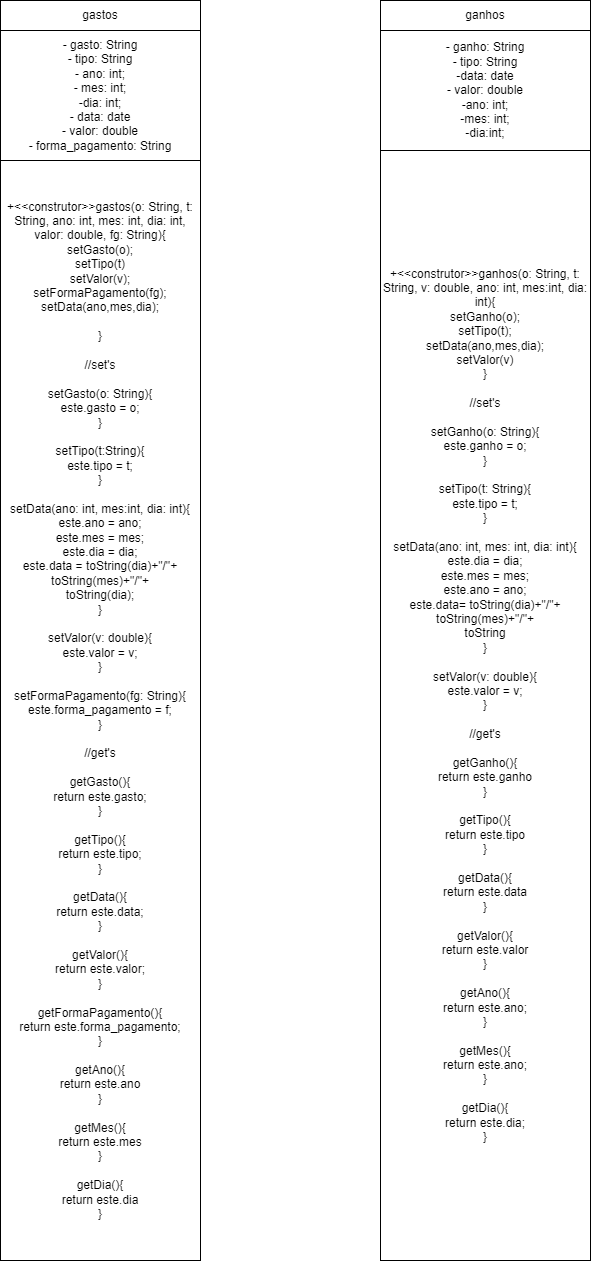

The diagram above was exported from draw.io. Its source (the exported page's mxGraphModel, read from the mxfile embedded in the PNG):
<mxGraphModel dx="53" dy="452" grid="1" gridSize="10" guides="1" tooltips="1" connect="1" arrows="1" fold="1" page="1" pageScale="1" pageWidth="827" pageHeight="1169" math="0" shadow="0">
  <root>
    <mxCell id="WIyWlLk6GJQsqaUBKTNV-0" />
    <mxCell id="WIyWlLk6GJQsqaUBKTNV-1" parent="WIyWlLk6GJQsqaUBKTNV-0" />
    <mxCell id="q8CugagvccNY_73riTSh-0" value="gastos" style="rounded=0;whiteSpace=wrap;html=1;" parent="WIyWlLk6GJQsqaUBKTNV-1" vertex="1">
      <mxGeometry x="890" y="60" width="200" height="30" as="geometry" />
    </mxCell>
    <mxCell id="q8CugagvccNY_73riTSh-1" value="- gasto: String&lt;br&gt;- tipo: String&lt;br&gt;- ano: int;&lt;br&gt;- mes: int;&lt;br&gt;-dia: int;&lt;br&gt;- data: date&lt;br&gt;- valor: double&lt;br&gt;- forma_pagamento: String" style="rounded=0;whiteSpace=wrap;html=1;" parent="WIyWlLk6GJQsqaUBKTNV-1" vertex="1">
      <mxGeometry x="890" y="90" width="200" height="130" as="geometry" />
    </mxCell>
    <mxCell id="q8CugagvccNY_73riTSh-2" value="&lt;div&gt;+&amp;lt;&amp;lt;construtor&amp;gt;&amp;gt;gastos(o: String, t: String, ano: int, mes: int, dia: int, valor: double, fg: String){&lt;/div&gt;&lt;div&gt;&lt;span style=&quot;background-color: initial;&quot;&gt;setGasto(o);&lt;/span&gt;&lt;br&gt;&lt;/div&gt;&lt;div&gt;&lt;span style=&quot;background-color: initial;&quot;&gt;setTipo(t)&lt;/span&gt;&lt;/div&gt;&lt;div&gt;&lt;span style=&quot;background-color: initial;&quot;&gt;setValor(v);&lt;/span&gt;&lt;/div&gt;&lt;div&gt;&lt;span style=&quot;background-color: initial;&quot;&gt;setFormaPagamento(fg);&lt;/span&gt;&lt;/div&gt;&lt;div&gt;&lt;span style=&quot;background-color: initial;&quot;&gt;setData(ano,mes,dia);&lt;/span&gt;&lt;/div&gt;&lt;div&gt;&lt;span style=&quot;background-color: initial;&quot;&gt;&lt;br&gt;&lt;/span&gt;&lt;/div&gt;&lt;div&gt;}&lt;/div&gt;&lt;div&gt;&lt;br&gt;&lt;/div&gt;&lt;div&gt;//set's&lt;/div&gt;&lt;div&gt;&lt;br&gt;&lt;/div&gt;&lt;div&gt;setGasto(o: String){&lt;/div&gt;&lt;div&gt;este.gasto = o;&lt;/div&gt;&lt;div&gt;}&lt;/div&gt;&lt;div&gt;&lt;br&gt;&lt;/div&gt;&lt;div&gt;setTipo(t:String){&lt;/div&gt;&lt;div&gt;este.tipo = t;&lt;/div&gt;&lt;div&gt;}&lt;/div&gt;&lt;div&gt;&lt;br&gt;&lt;/div&gt;&lt;div&gt;setData(ano: int, mes:int, dia: int){&lt;/div&gt;&lt;div&gt;este.ano = ano;&lt;/div&gt;&lt;div&gt;este.mes = mes;&lt;/div&gt;&lt;div&gt;este.dia = dia;&lt;/div&gt;&lt;div&gt;este.data = toString(dia)+&quot;/&quot;+&lt;/div&gt;&lt;div&gt;toString(mes)+&quot;/&quot;+&lt;/div&gt;&lt;div&gt;toString(dia);&lt;/div&gt;&lt;div&gt;}&lt;/div&gt;&lt;div&gt;&lt;br&gt;&lt;/div&gt;&lt;div&gt;setValor(v: double){&lt;/div&gt;&lt;div&gt;este.valor = v;&lt;/div&gt;&lt;div&gt;}&lt;/div&gt;&lt;div&gt;&lt;br&gt;&lt;/div&gt;&lt;div&gt;setFormaPagamento(fg: String){&lt;/div&gt;&lt;div&gt;este.forma_pagamento = f;&lt;/div&gt;&lt;div&gt;}&lt;/div&gt;&lt;div&gt;&lt;br&gt;&lt;/div&gt;&lt;div&gt;//get's&lt;/div&gt;&lt;div&gt;&lt;br&gt;&lt;/div&gt;&lt;div&gt;getGasto(){&lt;/div&gt;&lt;div&gt;return este.gasto;&lt;/div&gt;&lt;div&gt;}&lt;/div&gt;&lt;div&gt;&lt;br&gt;&lt;/div&gt;&lt;div&gt;getTipo(){&lt;/div&gt;&lt;div&gt;return este.tipo;&lt;/div&gt;&lt;div&gt;}&lt;/div&gt;&lt;div&gt;&lt;br&gt;&lt;/div&gt;&lt;div&gt;getData(){&lt;/div&gt;&lt;div&gt;return este.data;&lt;/div&gt;&lt;div&gt;}&lt;/div&gt;&lt;div&gt;&lt;br&gt;&lt;/div&gt;&lt;div&gt;getValor(){&lt;/div&gt;&lt;div&gt;return este.valor;&lt;/div&gt;&lt;div&gt;}&lt;/div&gt;&lt;div&gt;&lt;br&gt;&lt;/div&gt;&lt;div&gt;getFormaPagamento(){&lt;/div&gt;&lt;div&gt;return este.forma_pagamento;&lt;/div&gt;&lt;div&gt;}&lt;/div&gt;&lt;div&gt;&lt;br&gt;&lt;/div&gt;&lt;div&gt;getAno(){&lt;/div&gt;&lt;div&gt;return este.ano&lt;/div&gt;&lt;div&gt;}&lt;/div&gt;&lt;div&gt;&lt;br&gt;&lt;/div&gt;&lt;div&gt;getMes(){&lt;/div&gt;&lt;div&gt;return este.mes&lt;/div&gt;&lt;div&gt;}&lt;/div&gt;&lt;div&gt;&lt;br&gt;&lt;/div&gt;&lt;div&gt;getDia(){&lt;/div&gt;&lt;div&gt;return este.dia&lt;/div&gt;&lt;div&gt;}&lt;/div&gt;" style="rounded=0;whiteSpace=wrap;html=1;" parent="WIyWlLk6GJQsqaUBKTNV-1" vertex="1">
      <mxGeometry x="890" y="220" width="200" height="1100" as="geometry" />
    </mxCell>
    <mxCell id="q8CugagvccNY_73riTSh-3" value="ganhos" style="rounded=0;whiteSpace=wrap;html=1;" parent="WIyWlLk6GJQsqaUBKTNV-1" vertex="1">
      <mxGeometry x="1270" y="60" width="210" height="30" as="geometry" />
    </mxCell>
    <mxCell id="q8CugagvccNY_73riTSh-4" value="- ganho: String&lt;br&gt;- tipo: String&lt;br&gt;-data: date&lt;br&gt;- valor: double&lt;br&gt;-ano: int;&lt;br&gt;-mes: int;&lt;br&gt;-dia:int;" style="rounded=0;whiteSpace=wrap;html=1;" parent="WIyWlLk6GJQsqaUBKTNV-1" vertex="1">
      <mxGeometry x="1270" y="90" width="210" height="120" as="geometry" />
    </mxCell>
    <mxCell id="q8CugagvccNY_73riTSh-5" value="+&amp;lt;&amp;lt;construtor&amp;gt;&amp;gt;ganhos(o: String, t: String, v: double, ano: int, mes:int, dia: int){&lt;br&gt;setGanho(o);&lt;br&gt;setTipo(t);&lt;br&gt;setData(ano,mes,dia);&lt;br&gt;setValor(v)&lt;br&gt;}&lt;br&gt;&lt;br&gt;//set's&lt;br&gt;&lt;br&gt;setGanho(o: String){&lt;br&gt;este.ganho = o;&lt;br&gt;}&lt;br&gt;&lt;br&gt;setTipo(t: String){&lt;br&gt;este.tipo = t;&lt;br&gt;}&lt;br&gt;&lt;br&gt;setData(ano: int, mes: int, dia: int){&lt;br&gt;este.dia = dia;&lt;br&gt;este.mes = mes;&lt;br&gt;este.ano = ano;&lt;br&gt;este.data= toString(dia)+&quot;/&quot;+&lt;br&gt;toString(mes)+&quot;/&quot;+&lt;br&gt;toString&lt;br&gt;}&lt;br&gt;&lt;br&gt;setValor(v: double){&lt;br&gt;este.valor = v;&lt;br&gt;}&lt;br&gt;&lt;br&gt;//get's&lt;br&gt;&lt;br&gt;getGanho(){&lt;br&gt;return este.ganho&lt;br&gt;}&lt;br&gt;&lt;br&gt;getTipo(){&lt;br&gt;return este.tipo&lt;br&gt;}&lt;br&gt;&lt;br&gt;getData(){&lt;br&gt;return este.data&lt;br&gt;}&lt;br&gt;&lt;br&gt;getValor(){&lt;br&gt;return este.valor&lt;br&gt;}&lt;br&gt;&lt;br&gt;getAno(){&lt;br&gt;return este.ano;&lt;br&gt;}&lt;br&gt;&lt;br&gt;getMes(){&lt;br&gt;return este.ano;&lt;br&gt;}&lt;br&gt;&lt;br&gt;getDia(){&lt;br&gt;return este.dia;&lt;br&gt;}" style="rounded=0;whiteSpace=wrap;html=1;" parent="WIyWlLk6GJQsqaUBKTNV-1" vertex="1">
      <mxGeometry x="1270" y="210" width="210" height="1110" as="geometry" />
    </mxCell>
  </root>
</mxGraphModel>